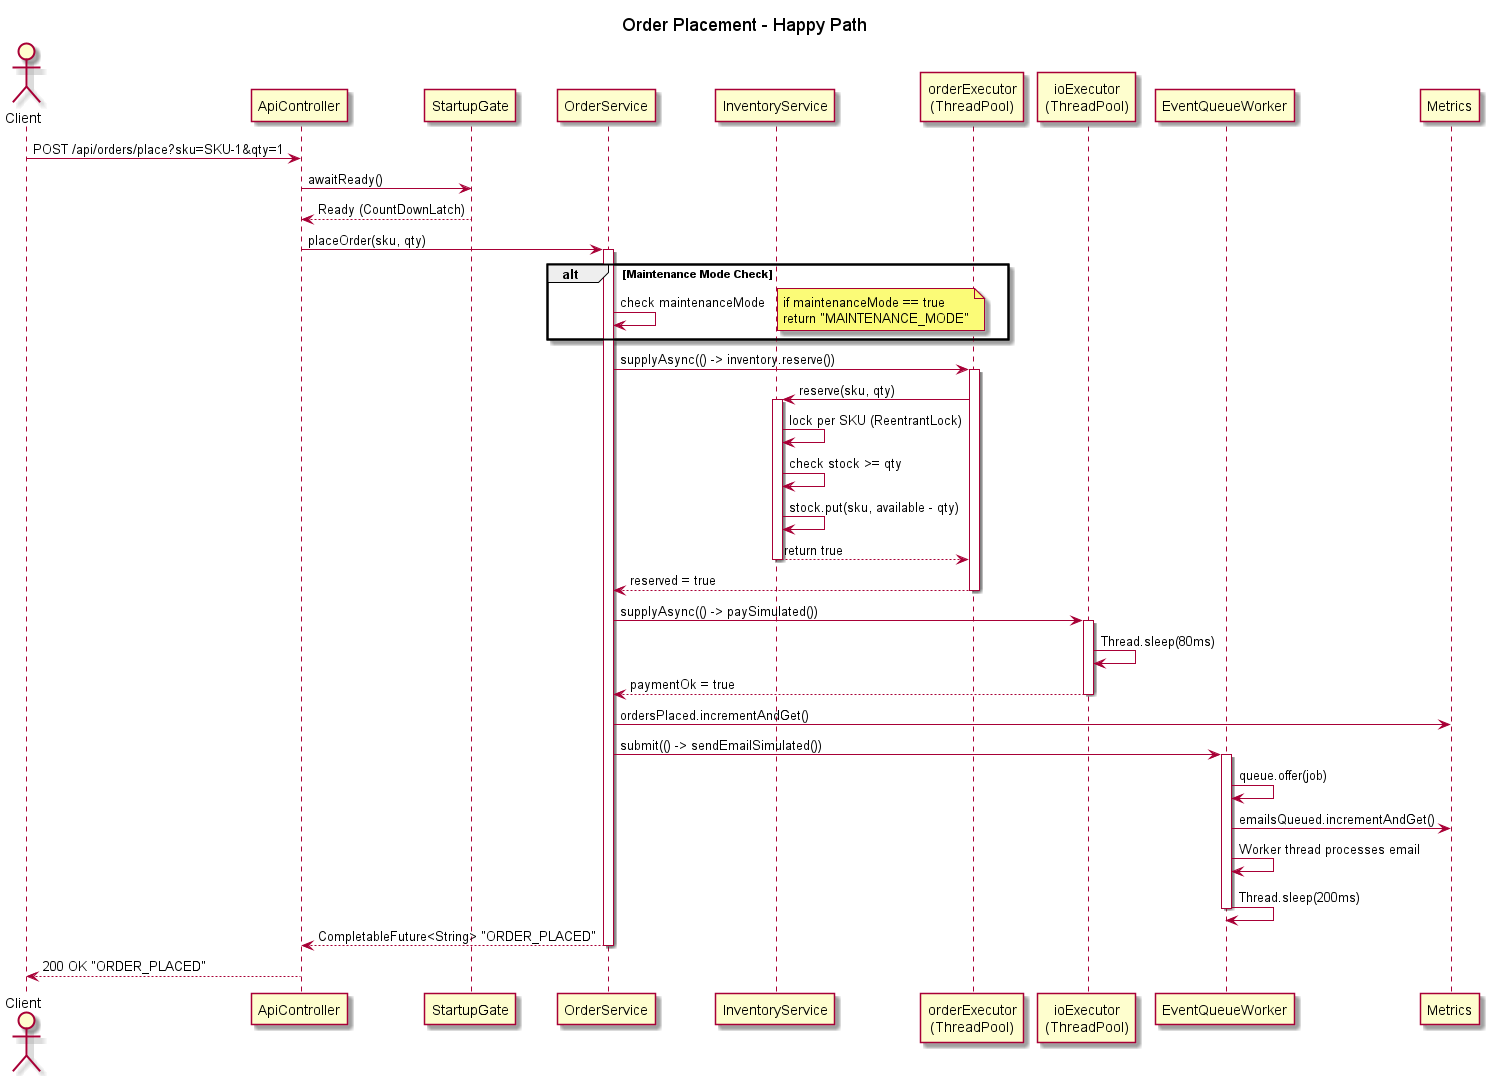

The diagram above was rendered by PlantUML. Its source (embedded in the PNG):
@startuml OrderPlacement_HappyPath
title Order Placement - Happy Path

actor Client
participant "ApiController" as Controller
participant "StartupGate" as Gate
participant "OrderService" as Order
participant "InventoryService" as Inventory
participant "orderExecutor\n(ThreadPool)" as OrderExec
participant "ioExecutor\n(ThreadPool)" as IOExec
participant "EventQueueWorker" as Queue
participant "Metrics" as Metrics

Client -> Controller: POST /api/orders/place?sku=SKU-1&qty=1
Controller -> Gate: awaitReady()
Gate --> Controller: Ready (CountDownLatch)
Controller -> Order: placeOrder(sku, qty)
activate Order

alt Maintenance Mode Check
    Order -> Order: check maintenanceMode
    note right: if maintenanceMode == true\nreturn "MAINTENANCE_MODE"
end

Order -> OrderExec: supplyAsync(() -> inventory.reserve())
activate OrderExec
OrderExec -> Inventory: reserve(sku, qty)
activate Inventory
Inventory -> Inventory: lock per SKU (ReentrantLock)
Inventory -> Inventory: check stock >= qty
Inventory -> Inventory: stock.put(sku, available - qty)
Inventory --> OrderExec: return true
deactivate Inventory
OrderExec --> Order: reserved = true
deactivate OrderExec

Order -> IOExec: supplyAsync(() -> paySimulated())
activate IOExec
IOExec -> IOExec: Thread.sleep(80ms)
IOExec --> Order: paymentOk = true
deactivate IOExec

Order -> Metrics: ordersPlaced.incrementAndGet()
Order -> Queue: submit(() -> sendEmailSimulated())
activate Queue
Queue -> Queue: queue.offer(job)
Queue -> Metrics: emailsQueued.incrementAndGet()
Queue -> Queue: Worker thread processes email
Queue -> Queue: Thread.sleep(200ms)
deactivate Queue

Order --> Controller: CompletableFuture<String> "ORDER_PLACED"
deactivate Order
Controller --> Client: 200 OK "ORDER_PLACED"
@enduml